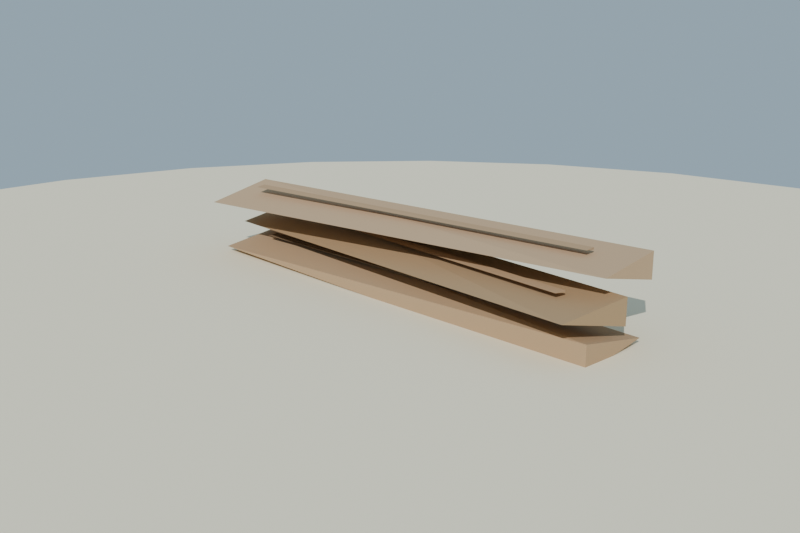 # Source: tablon_madera_lowpoly_baja.blend  (saved by Blender 4.2.68; exported with 4.5.12 LTS)
import bpy
from mathutils import Matrix  # noqa: F401  (used for matrix-valued properties, if any)

bpy.ops.wm.read_factory_settings(use_empty=True)
scene = bpy.context.scene
scene.name = 'Scene'

# ---- collections
col_collection = bpy.data.collections.new('Collection'); scene.collection.children.link(col_collection)

# ---- materials (node trees are filled in below, after node groups)
mat_mat_tablon_a = bpy.data.materials.new('MAT_Tablon_A')
mat_mat_tablon_b = bpy.data.materials.new('MAT_Tablon_B')
mat_mat_tablon_c = bpy.data.materials.new('MAT_Tablon_C')
mat_mat_veta_1 = bpy.data.materials.new('MAT_Veta_1')
mat_mat_arena_isla = bpy.data.materials.new('MAT_Arena_Isla')

# ---- material node trees
mat_mat_tablon_a.use_nodes = True; mat_mat_tablon_a.node_tree.nodes.clear()
_N = mat_mat_tablon_a.node_tree.nodes; _L = mat_mat_tablon_a.node_tree.links
n0 = _N.new('ShaderNodeBsdfPrincipled'); n0.name = 'Principled BSDF'; n0.location = (10, 300)
n0.inputs[0].default_value = (0.46, 0.31, 0.18, 1.0)
n0.inputs[2].default_value = 0.88
n0.inputs[13].default_value = 0.12
n1 = _N.new('ShaderNodeOutputMaterial'); n1.name = 'Material Output'; n1.location = (300, 300)
_L.new(n0.outputs[0], n1.inputs[0])
n1.is_active_output = True
mat_mat_tablon_b.use_nodes = True; mat_mat_tablon_b.node_tree.nodes.clear()
_N = mat_mat_tablon_b.node_tree.nodes; _L = mat_mat_tablon_b.node_tree.links
n0 = _N.new('ShaderNodeBsdfPrincipled'); n0.name = 'Principled BSDF'; n0.location = (10, 300)
n0.inputs[0].default_value = (0.4, 0.27, 0.15, 1.0)
n0.inputs[2].default_value = 0.88
n0.inputs[13].default_value = 0.12
n1 = _N.new('ShaderNodeOutputMaterial'); n1.name = 'Material Output'; n1.location = (300, 300)
_L.new(n0.outputs[0], n1.inputs[0])
n1.is_active_output = True
mat_mat_tablon_c.use_nodes = True; mat_mat_tablon_c.node_tree.nodes.clear()
_N = mat_mat_tablon_c.node_tree.nodes; _L = mat_mat_tablon_c.node_tree.links
n0 = _N.new('ShaderNodeBsdfPrincipled'); n0.name = 'Principled BSDF'; n0.location = (10, 300)
n0.inputs[0].default_value = (0.52, 0.36, 0.22, 1.0)
n0.inputs[2].default_value = 0.88
n0.inputs[13].default_value = 0.12
n1 = _N.new('ShaderNodeOutputMaterial'); n1.name = 'Material Output'; n1.location = (300, 300)
_L.new(n0.outputs[0], n1.inputs[0])
n1.is_active_output = True
mat_mat_veta_1.use_nodes = True; mat_mat_veta_1.node_tree.nodes.clear()
_N = mat_mat_veta_1.node_tree.nodes; _L = mat_mat_veta_1.node_tree.links
n0 = _N.new('ShaderNodeBsdfPrincipled'); n0.name = 'Principled BSDF'; n0.location = (10, 300)
n0.inputs[0].default_value = (0.23, 0.155, 0.09, 1.0)
n0.inputs[2].default_value = 0.95
n0.inputs[13].default_value = 0.12
n1 = _N.new('ShaderNodeOutputMaterial'); n1.name = 'Material Output'; n1.location = (300, 300)
_L.new(n0.outputs[0], n1.inputs[0])
n1.is_active_output = True
mat_mat_arena_isla.use_nodes = True; mat_mat_arena_isla.node_tree.nodes.clear()
_N = mat_mat_arena_isla.node_tree.nodes; _L = mat_mat_arena_isla.node_tree.links
n0 = _N.new('ShaderNodeBsdfPrincipled'); n0.name = 'Principled BSDF'; n0.location = (10, 300)
n0.inputs[0].default_value = (0.92, 0.84, 0.63, 1.0)
n0.inputs[2].default_value = 1.0
n0.inputs[13].default_value = 0.12
n1 = _N.new('ShaderNodeOutputMaterial'); n1.name = 'Material Output'; n1.location = (300, 300)
_L.new(n0.outputs[0], n1.inputs[0])
n1.is_active_output = True

# ---- world
world_mundo = bpy.data.worlds.new('Mundo'); scene.world = world_mundo
world_mundo.use_nodes = True; world_mundo.node_tree.nodes.clear()
_N = world_mundo.node_tree.nodes; _L = world_mundo.node_tree.links
n0 = _N.new('ShaderNodeBackground'); n0.name = 'Background'; n0.location = (10, 300)
n0.inputs[0].default_value = (0.58, 0.79, 0.95, 1.0)
n0.inputs[1].default_value = 0.55
n1 = _N.new('ShaderNodeOutputWorld'); n1.name = 'World Output'; n1.location = (300, 300)
_L.new(n0.outputs[0], n1.inputs[0])
n1.is_active_output = True

# ---- cameras
cam_camera = bpy.data.cameras.new('Camera')
cam_camera.lens = 42.0

# ---- lights
light_sol = bpy.data.lights.new('SOL', 'SUN')
light_sol.energy = 3.2

# ---- meshes
me_sm_tablon_m_tablon_a_001 = bpy.data.meshes.new('SM_Tablon_M_Tablon_A.001')
me_sm_tablon_m_tablon_a_001.from_pydata([(-0.5965, -0.1109, 0.075), (-0.6028, 0.06901, 0.045), (-0.6028, 0.06901, 0.105), (0.6028, -0.06901, 0.045), (0.6028, -0.06901, 0.105), (0.5965, 0.1109, 0.075)], [], [(3, 0, 1, 5), (2, 5, 1), (4, 0, 3), (0, 2, 1), (5, 4, 3), (4, 5, 2, 0)])
me_sm_tablon_m_tablon_a_001.materials.append(mat_mat_tablon_a)
me_sm_tablon_m_tablon_a_001.update()
me_sm_tablon_m_tablon_b_001 = bpy.data.meshes.new('SM_Tablon_M_Tablon_B.001')
me_sm_tablon_m_tablon_b_001.from_pydata([(-0.6048, -0.04793, 0.135), (-0.5923, 0.1316, 0.115), (-0.5923, 0.1316, 0.175), (0.5923, -0.1316, 0.155), (0.6048, 0.04793, 0.115), (0.6048, 0.04793, 0.175)], [], [(4, 1, 2, 5), (5, 3, 4), (0, 2, 1), (0, 1, 4, 3), (3, 5, 2, 0)])
me_sm_tablon_m_tablon_b_001.materials.append(mat_mat_tablon_b)
me_sm_tablon_m_tablon_b_001.update()
me_sm_tablon_m_tablon_c_001 = bpy.data.meshes.new('SM_Tablon_M_Tablon_C.001')
me_sm_tablon_m_tablon_c_001.from_pydata([(-0.5873, -0.1522, 0.205), (-0.6061, 0.02679, 0.185), (-0.6061, 0.02679, 0.245), (0.6061, -0.02679, 0.225), (0.5873, 0.1522, 0.185), (0.5873, 0.1522, 0.245)], [], [(4, 1, 2, 5), (5, 3, 4), (0, 2, 1), (0, 1, 4, 3), (3, 5, 2, 0)])
me_sm_tablon_m_tablon_c_001.materials.append(mat_mat_tablon_c)
me_sm_tablon_m_tablon_c_001.update()
me_sm_tablon_m_veta_1_001 = bpy.data.meshes.new('SM_Tablon_M_Veta_1.001')
me_sm_tablon_m_veta_1_001.from_pydata([(-0.5092, -0.03129, 0.108), (-0.5102, -0.004307, 0.1055), (-0.5102, -0.004307, 0.1105), (0.5102, 0.004307, 0.1055), (0.5102, 0.004307, 0.1105), (0.5092, 0.03129, 0.108)], [], [(3, 0, 1, 5), (2, 5, 1), (4, 0, 3), (0, 2, 1), (5, 4, 3), (4, 5, 2, 0)])
me_sm_tablon_m_veta_1_001.materials.append(mat_mat_veta_1)
me_sm_tablon_m_veta_1_001.update()
me_sm_tablon_m_veta_2_001 = bpy.data.meshes.new('SM_Tablon_M_Veta_2.001')
me_sm_tablon_m_veta_2_001.from_pydata([(-0.5097, 0.02211, 0.1772), (-0.5078, 0.04904, 0.1755), (-0.5078, 0.04904, 0.1805), (0.5078, -0.04904, 0.1788), (0.5097, -0.02211, 0.1755), (0.5097, -0.02211, 0.1805)], [], [(4, 1, 2, 5), (5, 3, 4), (0, 2, 1), (0, 1, 4, 3), (3, 5, 2, 0)])
me_sm_tablon_m_veta_2_001.materials.append(mat_mat_tablon_a)
me_sm_tablon_m_veta_2_001.update()
me_sm_tablon_m_veta_3_001 = bpy.data.meshes.new('SM_Tablon_M_Veta_3.001')
me_sm_tablon_m_veta_3_001.from_pydata([(-0.5058, -0.06674, 0.2472), (-0.5086, -0.03988, 0.2455), (-0.5086, -0.03988, 0.2505), (0.5086, 0.03988, 0.2488), (0.5058, 0.06674, 0.2455), (0.5058, 0.06674, 0.2505)], [], [(4, 1, 2, 5), (5, 3, 4), (0, 2, 1), (0, 1, 4, 3), (3, 5, 2, 0)])
me_sm_tablon_m_veta_3_001.materials.append(mat_mat_tablon_a)
me_sm_tablon_m_veta_3_001.update()
me_cylinder = bpy.data.meshes.new('Cylinder')
me_cylinder.from_pydata([(0.0, 2.0, -0.12), (0.0, 2.0, 0.12), (0.5176, 1.932, -0.12), (0.5176, 1.932, 0.12), (1.0, 1.732, -0.12), (1.0, 1.732, 0.12), (1.414, 1.414, -0.12), (1.414, 1.414, 0.12), (1.732, 1.0, -0.12), (1.732, 1.0, 0.12), (1.932, 0.5176, -0.12), (1.932, 0.5176, 0.12), (2.0, 0.0, -0.12), (2.0, 0.0, 0.12), (1.932, -0.5176, -0.12), (1.932, -0.5176, 0.12), (1.732, -1.0, -0.12), (1.732, -1.0, 0.12), (1.414, -1.414, -0.12), (1.414, -1.414, 0.12), (1.0, -1.732, -0.12), (1.0, -1.732, 0.12), (0.5176, -1.932, -0.12), (0.5176, -1.932, 0.12), (0.0, -2.0, -0.12), (0.0, -2.0, 0.12), (-0.5176, -1.932, -0.12), (-0.5176, -1.932, 0.12), (-1.0, -1.732, -0.12), (-1.0, -1.732, 0.12), (-1.414, -1.414, -0.12), (-1.414, -1.414, 0.12), (-1.732, -1.0, -0.12), (-1.732, -1.0, 0.12), (-1.932, -0.5176, -0.12), (-1.932, -0.5176, 0.12), (-2.0, 0.0, -0.12), (-2.0, 0.0, 0.12), (-1.932, 0.5176, -0.12), (-1.932, 0.5176, 0.12), (-1.732, 1.0, -0.12), (-1.732, 1.0, 0.12), (-1.414, 1.414, -0.12), (-1.414, 1.414, 0.12), (-1.0, 1.732, -0.12), (-1.0, 1.732, 0.12), (-0.5176, 1.932, -0.12), (-0.5176, 1.932, 0.12)], [], [(0, 1, 3, 2), (2, 3, 5, 4), (4, 5, 7, 6), (6, 7, 9, 8), (8, 9, 11, 10), (10, 11, 13, 12), (12, 13, 15, 14), (14, 15, 17, 16), (16, 17, 19, 18), (18, 19, 21, 20), (20, 21, 23, 22), (22, 23, 25, 24), (24, 25, 27, 26), (26, 27, 29, 28), (28, 29, 31, 30), (30, 31, 33, 32), (32, 33, 35, 34), (34, 35, 37, 36), (36, 37, 39, 38), (38, 39, 41, 40), (40, 41, 43, 42), (42, 43, 45, 44), (3, 1, 47, 45, 43, 41, 39, 37, 35, 33, 31, 29, 27, 25, 23, 21, 19, 17, 15, 13, 11, 9, 7, 5), (44, 45, 47, 46), (46, 47, 1, 0), (0, 2, 4, 6, 8, 10, 12, 14, 16, 18, 20, 22, 24, 26, 28, 30, 32, 34, 36, 38, 40, 42, 44, 46)])
_uv = me_cylinder.uv_layers.new(name='UVMap')
_uv.uv.foreach_set('vector', [1.0, 0.5, 1.0, 1.0, 0.9583, 1.0, 0.9583, 0.5, 0.9583, 0.5, 0.9583, 1.0, 0.9167, 1.0, 0.9167, 0.5, 0.9167, 0.5, 0.9167, 1.0, 0.875, 1.0, 0.875, 0.5, 0.875, 0.5, 0.875, 1.0, 0.8333, 1.0, 0.8333, 0.5, 0.8333, 0.5, 0.8333, 1.0, 0.7917, 1.0, 0.7917, 0.5, 0.7917, 0.5, 0.7917, 1.0, 0.75, 1.0, 0.75, 0.5, 0.75, 0.5, 0.75, 1.0, 0.7083, 1.0, 0.7083, 0.5, 0.7083, 0.5, 0.7083, 1.0, 0.6667, 1.0, 0.6667, 0.5, 0.6667, 0.5, 0.6667, 1.0, 0.625, 1.0, 0.625, 0.5, 0.625, 0.5, 0.625, 1.0, 0.5833, 1.0, 0.5833, 0.5, 0.5833, 0.5, 0.5833, 1.0, 0.5417, 1.0, 0.5417, 0.5, 0.5417, 0.5, 0.5417, 1.0, 0.5, 1.0, 0.5, 0.5, 0.5, 0.5, 0.5, 1.0, 0.4583, 1.0, 0.4583, 0.5, 0.4583, 0.5, 0.4583, 1.0, 0.4167, 1.0, 0.4167, 0.5, 0.4167, 0.5, 0.4167, 1.0, 0.375, 1.0, 0.375, 0.5, 0.375, 0.5, 0.375, 1.0, 0.3333, 1.0, 0.3333, 0.5, 0.3333, 0.5, 0.3333, 1.0, 0.2917, 1.0, 0.2917, 0.5, 0.2917, 0.5, 0.2917, 1.0, 0.25, 1.0, 0.25, 0.5, 0.25, 0.5, 0.25, 1.0, 0.2083, 1.0, 0.2083, 0.5, 0.2083, 0.5, 0.2083, 1.0, 0.1667, 1.0, 0.1667, 0.5, 0.1667, 0.5, 0.1667, 1.0, 0.125, 1.0, 0.125, 0.5, 0.125, 0.5, 0.125, 1.0, 0.08333, 1.0, 0.08333, 0.5, 0.3121, 0.4818, 0.25, 0.49, 0.1879, 0.4818, 0.13, 0.4578, 0.08029, 0.4197, 0.04215, 0.37, 0.01818, 0.3121, 0.01, 0.25, 0.01818, 0.1879, 0.04215, 0.13, 0.08029, 0.08029, 0.13, 0.04215, 0.1879, 0.01818, 0.25, 0.01, 0.3121, 0.01818, 0.37, 0.04215, 0.4197, 0.08029, 0.4578, 0.13, 0.4818, 0.1879, 0.49, 0.25, 0.4818, 0.3121, 0.4578, 0.37, 0.4197, 0.4197, 0.37, 0.4578, 0.08333, 0.5, 0.08333, 1.0, 0.04167, 1.0, 0.04167, 0.5, 0.04167, 0.5, 0.04167, 1.0, -1.863e-07, 1.0, -1.863e-07, 0.5, 0.75, 0.49, 0.8121, 0.4818, 0.87, 0.4578, 0.9197, 0.4197, 0.9578, 0.37, 0.9818, 0.3121, 0.99, 0.25, 0.9818, 0.1879, 0.9578, 0.13, 0.9197, 0.08029, 0.87, 0.04215, 0.8121, 0.01818, 0.75, 0.01, 0.6879, 0.01818, 0.63, 0.04215, 0.5803, 0.08029, 0.5422, 0.13, 0.5182, 0.1879, 0.51, 0.25, 0.5182, 0.3121, 0.5422, 0.37, 0.5803, 0.4197, 0.63, 0.4578, 0.6879, 0.4818])
me_cylinder.materials.append(mat_mat_arena_isla)
me_cylinder.update()

# ---- objects
ob_sol = bpy.data.objects.new('SOL', light_sol)
ob_sm_tablon_m_tablon_a = bpy.data.objects.new('SM_Tablon_M_Tablon_A', me_sm_tablon_m_tablon_a_001)
ob_sm_tablon_m_tablon_b = bpy.data.objects.new('SM_Tablon_M_Tablon_B', me_sm_tablon_m_tablon_b_001)
ob_sm_tablon_m_tablon_c = bpy.data.objects.new('SM_Tablon_M_Tablon_C', me_sm_tablon_m_tablon_c_001)
ob_sm_tablon_m_veta_1 = bpy.data.objects.new('SM_Tablon_M_Veta_1', me_sm_tablon_m_veta_1_001)
ob_sm_tablon_m_veta_2 = bpy.data.objects.new('SM_Tablon_M_Veta_2', me_sm_tablon_m_veta_2_001)
ob_sm_tablon_m_veta_3 = bpy.data.objects.new('SM_Tablon_M_Veta_3', me_sm_tablon_m_veta_3_001)
ob_base_arena = bpy.data.objects.new('Base_Arena', me_cylinder)
ob_cam_tablon = bpy.data.objects.new('CAM_Tablon', cam_camera)

# ---- transforms, parenting, visibility, modifiers, constraints
ob_sol.location = (0.0, 0.0, 0.0)
ob_sol.rotation_euler = (0.9599, 0.1396, 0.5236)
ob_sm_tablon_m_tablon_a.location = (0.0, 0.0, -1.788e-09)
ob_sm_tablon_m_tablon_b.location = (0.0, 0.0, -1.788e-09)
ob_sm_tablon_m_tablon_c.location = (0.0, 0.0, -1.788e-09)
ob_sm_tablon_m_veta_1.location = (0.0, 0.0, -1.788e-09)
ob_sm_tablon_m_veta_2.location = (0.0, 0.0, -1.788e-09)
ob_sm_tablon_m_veta_3.location = (0.0, 0.0, -1.788e-09)
ob_base_arena.location = (0.0, 0.0, -0.06)
ob_cam_tablon.location = (1.6, -1.4, 0.7)
ob_cam_tablon.rotation_euler = (1.304, 2.061e-08, 0.852)

# ---- collection membership
scene.collection.objects.link(ob_sol)
scene.collection.objects.link(ob_sm_tablon_m_tablon_a)
scene.collection.objects.link(ob_sm_tablon_m_tablon_b)
scene.collection.objects.link(ob_sm_tablon_m_tablon_c)
scene.collection.objects.link(ob_sm_tablon_m_veta_1)
scene.collection.objects.link(ob_sm_tablon_m_veta_2)
scene.collection.objects.link(ob_sm_tablon_m_veta_3)
col_collection.objects.link(ob_base_arena)
col_collection.objects.link(ob_cam_tablon)

# ---- scene / render settings (as saved in the file)
scene.camera = ob_cam_tablon
scene.frame_start = 1; scene.frame_end = 250; scene.frame_set(1)
scene.render.engine = 'BLENDER_EEVEE_NEXT'
scene.render.resolution_x = 1200
scene.render.resolution_y = 800
bpy.context.view_layer.update()
